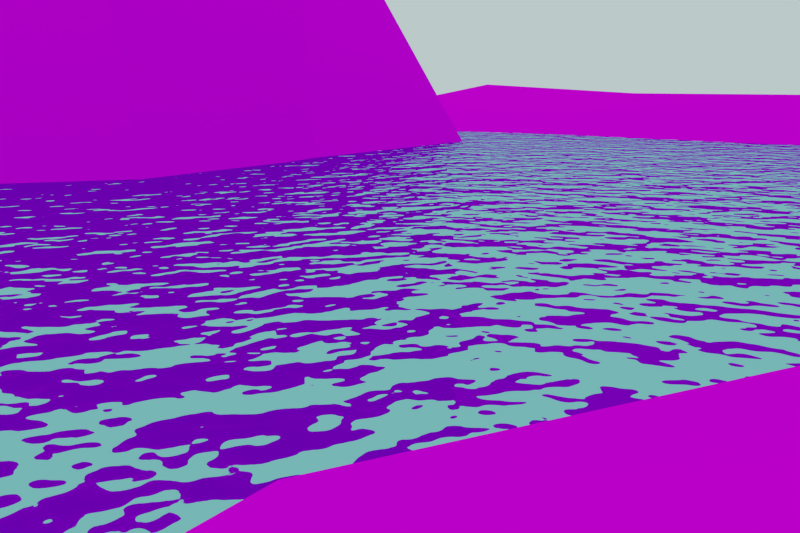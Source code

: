 # Source: AS_location.blend  (saved by Blender 2.76.0; exported with 4.5.12 LTS)
import bpy
from mathutils import Matrix  # noqa: F401  (used for matrix-valued properties, if any)

bpy.ops.wm.read_factory_settings(use_empty=True)
scene = bpy.context.scene
scene.name = 'Scene'

# ---- collections
col_collection_1 = bpy.data.collections.new('Collection 1'); scene.collection.children.link(col_collection_1)
col_collection_10 = bpy.data.collections.new('Collection 10'); scene.collection.children.link(col_collection_10)

# ---- images (referenced by path relative to the original .blend; pixels are not part of the script)
import os
ASSET_DIR = os.environ.get("B2B_ASSET_DIR", "")  # directory of the original .blend (textures are referenced by path, not embedded)
HERE = os.path.dirname(os.path.abspath(__file__))  # packed textures are extracted next to this script under _unpacked/

def load_image(name, relpath, width, height, colorspace="sRGB"):
    """Load a texture the original file referenced (path relative to the .blend, or extracted next to this script)."""
    p = next((c for c in (os.path.join(HERE, relpath), os.path.join(ASSET_DIR, relpath)) if relpath and os.path.exists(c)), "")
    if p:
        img = bpy.data.images.load(p, check_existing=True)
        img.name = name
    else:  # same state as the original file: an image datablock whose file is absent (Cycles renders it pink)
        img = bpy.data.images.new(name, width, height)
        img.source = "FILE"
        img.filepath = "//" + (relpath or name)
    img.colorspace_settings.name = colorspace
    return img
img_dsc00159_sl_jpg = load_image('DSC00159_SL.jpg', 'DSC00159_SL.jpg', 1024, 1024, 'sRGB')
img_stein_jpg = load_image('stein.jpg', 'stein.jpg', 1024, 1024, 'sRGB')

# ---- materials (node trees are filled in below, after node groups)
mat_material_001 = bpy.data.materials.new('Material.001')
mat_material_001.alpha_threshold = 0.0
mat_material_001.preview_render_type = 'FLAT'
mat_material_001.roughness = 0.5
mat_material_002 = bpy.data.materials.new('Material.002')
mat_material_002.alpha_threshold = 0.0
mat_material_002.roughness = 0.5
mat_material = bpy.data.materials.new('Material')
mat_material.alpha_threshold = 0.0
mat_material.roughness = 0.5

# ---- material node trees
mat_material_001.use_nodes = True; mat_material_001.node_tree.nodes.clear()
_N = mat_material_001.node_tree.nodes; _L = mat_material_001.node_tree.links
n0 = _N.new('ShaderNodeOutputMaterial'); n0.name = 'Material Output'; n0.location = (300, 300)
n1 = _N.new('ShaderNodeTexImage'); n1.name = 'Image Texture'; n1.location = (-180, 300)
n1.width = 140
n1.image = img_dsc00159_sl_jpg
n2 = _N.new('ShaderNodeBsdfDiffuse'); n2.name = 'Diffus BSDF'; n2.location = (10, 300)
_L.new(n2.outputs[0], n0.inputs[0])
_L.new(n1.outputs[0], n2.inputs[0])
n0.is_active_output = True
mat_material_002.use_nodes = True; mat_material_002.node_tree.nodes.clear()
_N = mat_material_002.node_tree.nodes; _L = mat_material_002.node_tree.links
n0 = _N.new('ShaderNodeOutputMaterial'); n0.name = 'Material Output'; n0.location = (492, 300)
n1 = _N.new('ShaderNodeMath'); n1.name = 'Mathematisch'; n1.location = (357, 158)
n1.operation = 'MULTIPLY'
n1.inputs[1].default_value = 0.1
n2 = _N.new('ShaderNodeTexNoise'); n2.name = 'Rauschtextur'; n2.location = (165, 48)
n2.inputs[2].default_value = 100.0
n3 = _N.new('ShaderNodeBsdfAnisotropic'); n3.name = 'Glossy BSDF'; n3.location = (254, 364)
n3.distribution = 'BECKMANN'
n3.inputs[0].default_value = (0.3659, 0.8, 0.7876, 1.0)
n3.inputs[1].default_value = 0.03162
n4 = _N.new('ShaderNodeTexCoord'); n4.name = 'Texturkoordinate'; n4.location = (-93, 255)
n5 = _N.new('ShaderNodeMapping'); n5.name = 'Mapping'; n5.location = (-78, 654)
n5.inputs[1].default_value = (0.125, 0.125, 0.125)
n6 = _N.new('ShaderNodeDisplacement'); n6.name = 'Displacement'; n6.location = (0, 0)
n6.inputs[1].default_value = 0.0
n6.inputs[2].default_value = 0.1
_L.new(n3.outputs[0], n0.inputs[0])
_L.new(n2.outputs[1], n1.inputs[0])
_L.new(n5.outputs[0], n2.inputs[0])
_L.new(n4.outputs[3], n5.inputs[0])
_L.new(n1.outputs[0], n6.inputs[0])
_L.new(n6.outputs[0], n0.inputs[2])
n0.is_active_output = True
mat_material.use_nodes = True; mat_material.node_tree.nodes.clear()
_N = mat_material.node_tree.nodes; _L = mat_material.node_tree.links
n0 = _N.new('ShaderNodeOutputMaterial'); n0.name = 'Material Output'; n0.location = (300, 300)
n1 = _N.new('ShaderNodeBsdfDiffuse'); n1.name = 'Diffuse BSDF'; n1.location = (10, 300)
n2 = _N.new('ShaderNodeTexImage'); n2.name = 'Image Texture'; n2.location = (-180, 300)
n2.width = 140
n2.image = img_stein_jpg
_L.new(n1.outputs[0], n0.inputs[0])
_L.new(n2.outputs[0], n1.inputs[0])
n0.is_active_output = True

# ---- world
world_world_001 = bpy.data.worlds.new('World.001'); scene.world = world_world_001
world_world_001.use_nodes = True; world_world_001.node_tree.nodes.clear()
_N = world_world_001.node_tree.nodes; _L = world_world_001.node_tree.links
n0 = _N.new('ShaderNodeOutputWorld'); n0.name = 'World Output'; n0.location = (300, 300)
n1 = _N.new('ShaderNodeBackground'); n1.name = 'Background'; n1.location = (10, 300)
n1.inputs[0].default_value = (0.4983, 0.5815, 0.5815, 1.0)
_L.new(n1.outputs[0], n0.inputs[0])
n0.is_active_output = True
world_world_001.use_sun_shadow = False
world_world_001.sun_shadow_jitter_overblur = 0.0
world_world_001.cycles.sampling_method = 'MANUAL'
world_world_001.cycles.sample_map_resolution = 256

# ---- cameras
cam_kamera = bpy.data.cameras.new('Kamera')
cam_kamera.clip_end = 100.0
cam_kamera.lens = 35.0
cam_kamera.sensor_width = 32.0
cam_kamera.sensor_height = 18.0
cam_kamera.display_size = 2.0
cam_kamera.dof.focus_distance = 0.0

# ---- meshes
me_plane_000 = bpy.data.meshes.new('Plane.000')
me_plane_000.from_pydata([(1.0, 0.5, 0.0), (0.0, 0.5, 0.02254), (-0.5, 0.0, -0.0293), (-0.5, -0.5, -0.02874), (0.5, 0.5, 0.0), (0.0, 0.75, 0.01828), (-0.75, 0.0, -0.0293), (1.0, 0.25, 0.0), (0.0, 0.25, 0.008939), (-0.25, 0.0, 0.02965), (-0.5, -0.75, -0.03595), (-0.75, -0.5, -0.0472), (-0.25, -0.5, 0.02181), (-0.5, 0.75, -0.02631), (-0.75, 0.5, -0.03763), (0.5, 0.25, 0.0), (0.25, 0.5, 0.01712), (0.75, 0.5, 0.0), (0.75, 0.25, 0.01376), (0.25, 0.25, 0.0), (-0.25, 0.25, -0.03763), (-0.75, 0.25, -0.03763), (-0.75, 0.75, -0.03558), (-0.75, -0.75, -0.03595), (-0.75, -0.25, -0.0482), (-0.25, -0.25, 0.0), (-0.25, 0.75, 0.009267), (-0.875, 0.0, 0.03515), (1.0, 0.375, 0.0), (0.0, 0.375, 0.008939), (-0.375, 0.0, 0.02965), (-0.5, -0.125, -0.05291), (-0.5, -0.625, -0.06468), (-0.875, -0.5, -0.006906), (-0.375, -0.5, -0.02874), (-0.5, 0.875, 0.03232), (-0.875, 0.5, 0.03088), (0.5, 0.375, 0.0), (0.125, 0.5, 0.02254), (0.625, 0.5, 0.0), (0.0, 0.625, 0.02254), (0.0, 0.125, 0.0), (-0.125, 0.0, 0.0), (-0.5, -0.875, -0.007431), (-0.5, 0.625, -0.06394), (-0.5, 0.125, -0.0293), (-0.125, 0.5, 0.0), (0.375, 0.5, 0.01712), (0.875, 0.5, 0.0), (0.75, 0.375, 0.0), (0.625, 0.25, 0.01376), (0.875, 0.25, 0.0), (0.25, 0.375, 0.0), (0.125, 0.25, 0.008939), (0.375, 0.25, 0.0), (-0.25, 0.125, 0.0), (-0.125, 0.25, 0.0), (-0.75, 0.375, -0.03763), (-0.75, 0.125, -0.0293), (-0.875, 0.25, 0.06156), (-0.75, 0.875, 0.03374), (-0.75, 0.625, -0.07321), (-0.875, 0.75, 0.001258), (-0.625, 0.75, -0.02631), (-0.25, -0.625, 0.02538), (-0.375, -0.75, 0.04877), (-0.75, -0.625, -0.007238), (-0.75, -0.875, 0.0001522), (-0.875, -0.75, 0.02225), (-0.625, -0.75, -0.03595), (-0.75, -0.125, -0.0293), (-0.75, -0.375, -0.05886), (-0.875, -0.25, 0.0174), (-0.25, -0.125, 0.02965), (-0.25, -0.375, 0.02181), (-0.375, -0.25, -0.08164), (-0.25, 0.875, 0.0), (-0.25, 0.625, -0.02836), (-0.375, 0.75, 0.009267), (-0.125, 0.75, 0.01828), (-0.125, 0.625, 0.0), (-0.375, 0.625, -0.02836), (-0.375, 0.875, 0.0), (-0.375, -0.375, -0.02874), (-0.375, -0.125, -0.02326), (-0.875, -0.375, 0.01773), (-0.875, -0.125, 0.03515), (-0.625, -0.875, 0.01406), (-0.875, -0.875, 0.03655), (-0.875, -0.625, 0.01501), (-0.375, -0.875, 0.0465), (-0.375, -0.625, -0.00336), (-0.875, 0.625, 0.001258), (-0.875, 0.875, 0.06461), (-0.875, 0.125, 0.03088), (-0.875, 0.375, 0.06156), (-0.125, 0.125, 0.0), (-0.375, 0.125, 0.0), (0.125, 0.625, 0.02254), (0.125, 0.375, 0.008939), (0.625, 0.375, 0.0), (0.875, 0.375, 0.0), (0.375, 0.375, 0.0), (-0.125, 0.375, 0.0), (-0.625, 0.875, 0.03232), (-0.125, -0.125, 0.0), (-0.125, 0.875, 0.01828)], [], [(103, 29, 1, 46), (102, 37, 4, 47), (101, 28, 0, 48), (100, 49, 17, 39), (99, 52, 16, 38), (96, 41, 8, 56), (95, 57, 14, 36), (94, 58, 21, 59), (92, 61, 22, 62), (91, 64, 12, 34), (89, 66, 11, 33), (88, 67, 23, 68), (87, 43, 10, 69), (86, 70, 6, 27), (85, 71, 24, 72), (84, 73, 9, 30), (83, 74, 25, 75), (81, 77, 26, 78), (80, 40, 5, 79), (77, 80, 79, 26), (46, 1, 40, 80), (44, 81, 78, 13), (13, 78, 82, 35), (78, 26, 76, 82), (34, 12, 74, 83), (31, 84, 30, 2), (75, 25, 73, 84), (33, 11, 71, 85), (72, 24, 70, 86), (67, 87, 69, 23), (68, 23, 66, 89), (43, 90, 65, 10), (32, 91, 34, 3), (10, 65, 91, 32), (36, 14, 61, 92), (62, 22, 60, 93), (27, 6, 58, 94), (59, 21, 57, 95), (55, 96, 56, 20), (9, 42, 96, 55), (2, 30, 97, 45), (30, 9, 55, 97), (1, 38, 98, 40), (29, 99, 38, 1), (8, 53, 99, 29), (53, 19, 52, 99), (37, 100, 39, 4), (15, 50, 100, 37), (50, 18, 49, 100), (49, 101, 48, 17), (18, 51, 101, 49), (51, 7, 28, 101), (52, 102, 47, 16), (19, 54, 102, 52), (54, 15, 37, 102), (56, 8, 29, 103), (22, 63, 104, 60), (63, 13, 35, 104), (73, 105, 42, 9), (26, 79, 106, 76)])
_uv = me_plane_000.uv_layers.new(name='UVMap')
_uv.uv.foreach_set('vector', [0.0, 0.0, 1.0, 0.0, 1.0, 1.0, 0.0, 1.0, 0.0, 0.0, 1.0, 0.0, 1.0, 1.0, 0.0, 1.0, 0.0, 0.0, 1.0, 0.0, 1.0, 1.0, 0.0, 1.0, 0.0, 0.0, 1.0, 0.0, 1.0, 1.0, 0.0, 1.0, 0.7502, 0.9922, 0.0, 1.0, 0.001192, 0.004438, 0.7502, 0.0, 0.0, 0.0, 1.0, 0.0, 1.0, 1.0, 0.0, 1.0, 0.0, 0.0, 1.0, 0.0, 1.0, 1.0, 0.0, 1.0, 0.0, 0.0, 1.0, 0.0, 1.0, 1.0, 0.0, 1.0, 0.0, 0.0, 1.0, 0.0, 1.0, 1.0, 0.0, 1.0, 0.0, 0.0, 1.0, 0.0, 1.0, 1.0, 0.0, 1.0, 0.0, 0.0, 1.0, 0.0, 1.0, 1.0, 0.0, 1.0, 0.0, 0.0, 1.0, 0.0, 1.0, 1.0, 0.0, 1.0, 0.0, 0.0, 1.0, 0.0, 1.0, 1.0, 0.0, 1.0, 0.0, 0.0, 1.0, 0.0, 1.0, 1.0, 0.0, 1.0, 0.0, 0.0, 1.0, 0.0, 1.0, 1.0, 0.0, 1.0, 0.0, 0.0, 1.0, 0.0, 1.0, 1.0, 0.0, 1.0, 0.0, 0.0, 1.0, 0.0, 1.0, 1.0, 0.0, 1.0, 0.0, 0.0, 1.0, 0.0, 1.0, 1.0, 0.0, 1.0, 0.0, 0.0, 1.0, 0.0, 1.0, 1.0, 0.0, 1.0, 0.0, 0.0, 1.0, 0.0, 1.0, 1.0, 0.0, 1.0, 0.0, 0.0, 1.0, 0.0, 1.0, 1.0, 0.0, 1.0, 0.0, 0.0, 1.0, 0.0, 1.0, 1.0, 0.0, 1.0, 0.0, 0.0, 1.0, 0.0, 1.0, 1.0, 0.0, 1.0, 0.0, 0.0, 1.0, 0.0, 1.0, 1.0, 0.0, 1.0, 0.0, 0.0, 1.0, 0.0, 1.0, 1.0, 0.0, 1.0, 0.0, 0.0, 1.0, 0.0, 1.0, 1.0, 0.0, 1.0, 0.0, 0.0, 1.0, 0.0, 1.0, 1.0, 0.0, 1.0, 0.0, 0.0, 1.0, 0.0, 1.0, 1.0, 0.0, 1.0, 0.0, 0.0, 1.0, 0.0, 1.0, 1.0, 0.0, 1.0, 0.0, 0.0, 1.0, 0.0, 1.0, 1.0, 0.0, 1.0, 0.0, 0.0, 1.0, 0.0, 1.0, 1.0, 0.0, 1.0, 0.0, 0.0, 1.0, 0.0, 1.0, 1.0, 0.0, 1.0, 0.0, 0.0, 1.0, 0.0, 1.0, 1.0, 0.0, 1.0, 0.0, 0.0, 1.0, 0.0, 1.0, 1.0, 0.0, 1.0, 0.0, 0.0, 1.0, 0.0, 1.0, 1.0, 0.0, 1.0, 0.0, 0.0, 1.0, 0.0, 1.0, 1.0, 0.0, 1.0, 0.0, 0.0, 1.0, 0.0, 1.0, 1.0, 0.0, 1.0, 0.0, 0.0, 1.0, 0.0, 1.0, 1.0, 0.0, 1.0, 0.0, 0.0, 1.0, 0.0, 1.0, 1.0, 0.0, 1.0, 0.0, 0.0, 1.0, 0.0, 1.0, 1.0, 0.0, 1.0, 0.0, 0.0, 1.0, 0.0, 1.0, 1.0, 0.0, 1.0, 0.0, 0.0, 1.0, 0.0, 1.0, 1.0, 0.0, 1.0, 0.0, 0.0, 1.0, 0.0, 1.0, 1.0, 0.0, 1.0, 0.0, 0.0, 1.0, 0.0, 1.0, 1.0, 0.0, 1.0, 0.0, 0.0, 1.0, 0.0, 1.0, 1.0, 0.0, 1.0, 0.0, 0.0, 1.0, 0.0, 1.0, 1.0, 0.0, 1.0, 0.0, 0.0, 1.0, 0.0, 1.0, 1.0, 0.0, 1.0, 0.0, 0.0, 1.0, 0.0, 1.0, 1.0, 0.0, 1.0, 0.0, 0.0, 1.0, 0.0, 1.0, 1.0, 0.0, 1.0, 0.0, 0.0, 1.0, 0.0, 1.0, 1.0, 0.0, 1.0, 0.0, 0.0, 1.0, 0.0, 1.0, 1.0, 0.0, 1.0, 0.0, 0.0, 1.0, 0.0, 1.0, 1.0, 0.0, 1.0, 0.7502, 1.0, 0.0, 1.0, 0.0, 0.0, 0.7502, 0.0, 0.0, 0.0, 1.0, 0.0, 1.0, 1.0, 0.0, 1.0, 0.0, 0.0, 1.0, 0.0, 1.0, 1.0, 0.0, 1.0, 0.0, 0.0, 1.0, 0.0, 1.0, 1.0, 0.0, 1.0, 0.0, 0.0, 1.0, 0.0, 1.0, 1.0, 0.0, 1.0, 0.0, 0.0, 1.0, 0.0, 1.0, 1.0, 0.0, 1.0, 0.0, 0.0, 1.0, 0.0, 1.0, 1.0, 0.0, 1.0, 0.0, 0.0, 1.0, 0.0, 1.0, 1.0, 0.0, 1.0])
me_plane_000.materials.append(mat_material_001)
me_plane_000.use_remesh_preserve_volume = False
me_plane_000.use_remesh_preserve_attributes = False
me_plane_000.use_mirror_vertex_groups = False
me_plane_000.update()
me_plane_003 = bpy.data.meshes.new('Plane.003')
me_plane_003.from_pydata([(-1.0, -1.0, 0.0), (1.0, -1.0, 0.0), (-1.0, 1.0, 0.0), (1.0, 1.0, 0.0)], [], [(0, 1, 3, 2)])
me_plane_003.materials.append(mat_material_002)
me_plane_003.use_remesh_preserve_volume = False
me_plane_003.use_remesh_preserve_attributes = False
me_plane_003.use_mirror_vertex_groups = False
me_plane_003.update()
me_plane_002 = bpy.data.meshes.new('Plane.002')
me_plane_002.from_pydata([(-1.0, -1.0, 0.02194), (1.0, -1.0, 0.0), (-1.0, 1.0, 0.03088), (1.0, 1.0, 0.0), (-1.0, 0.0, 0.03515), (0.0, -1.0, 0.0), (1.0, 0.0, 0.0), (0.0, 1.0, 0.0), (0.0, 0.0, 0.02976), (-1.0, -0.5, 0.01099), (0.5, -1.0, 0.0), (1.0, 0.5, 0.0), (-0.5, 1.0, 0.03232), (-1.0, 0.5, 0.03088), (-0.5, -1.0, 0.02851), (1.0, -0.5, 0.0), (0.5, 1.0, 0.0), (0.0, -0.5, 0.0), (-0.5, 0.0, -0.0293), (0.5, 0.0, 0.0), (0.5, -0.5, 0.0), (-0.5, -0.5, -0.02874), (-0.5, 0.5, -0.03763), (0.5, 0.5, 0.0), (-1.0, -0.75, 0.02225), (0.75, -1.0, 0.0), (1.0, 0.75, 0.0), (-0.75, 1.0, 0.03374), (-1.0, 0.25, 0.06156), (-0.25, -1.0, 0.04108), (1.0, -0.25, 0.0), (0.25, 1.0, 0.0), (0.0, 0.75, 0.01828), (0.0, -0.25, 0.0), (-0.75, 0.0, -0.0293), (0.25, 0.0, 0.0), (-1.0, -0.25, 0.0363), (0.25, -1.0, 0.0), (1.0, 0.25, 0.0), (-0.25, 1.0, 0.0), (-1.0, 0.75, 0.001258), (-0.75, -1.0, 0.0361), (1.0, -0.75, 0.0), (0.75, 1.0, 0.0), (0.0, 0.25, 0.008939), (0.0, -0.75, 0.0), (0.75, 0.0, 0.0), (0.5, -0.25, 0.0), (0.5, -0.75, 0.0), (0.25, -0.5, 0.0), (0.75, -0.5, 0.0), (-0.5, -0.25, -0.08164), (-0.5, -0.75, -0.03595), (-0.75, -0.5, -0.0472), (-0.25, -0.5, 0.02181), (-0.5, 0.75, -0.02631), (-0.5, 0.25, -0.03763), (-0.75, 0.5, -0.03763), (-0.25, 0.5, -0.03763), (0.5, 0.75, 0.0), (0.5, 0.25, 0.0), (0.25, 0.5, 0.01712), (0.75, 0.5, 0.0), (0.75, 0.25, 0.01376), (0.25, 0.25, 0.0), (0.25, 0.75, 0.0), (-0.25, 0.25, -0.03763), (-0.75, 0.25, -0.03763), (-0.75, 0.75, -0.03558), (-0.25, -0.75, 0.04877), (-0.75, -0.75, -0.03595), (-0.75, -0.25, -0.0482), (0.75, -0.75, 0.0), (0.25, -0.75, 0.0), (0.25, -0.25, 0.0), (0.75, -0.25, 0.0), (-0.25, -0.25, 0.0), (0.75, 0.75, 0.01166), (-1.0, -0.875, 0.02194), (0.875, -1.0, 0.0), (1.0, 0.875, 0.0), (-0.875, 1.0, 0.06461), (-1.0, 0.125, 0.03088), (-0.125, -1.0, 0.01797), (1.0, -0.125, 0.0), (0.125, 1.0, 0.0), (0.0, 0.875, 0.01828), (0.0, -0.125, 0.02976), (-0.875, 0.0, 0.03515), (0.125, 0.0, 0.02976), (-1.0, -0.375, 0.04729), (0.375, -1.0, 0.0), (-0.375, 1.0, 0.0), (-1.0, 0.625, 0.001258), (-0.625, -1.0, 0.05001), (1.0, -0.625, 0.0), (0.625, 1.0, 0.0), (0.0, -0.625, 0.0), (0.625, 0.0, 0.0), (0.5, -0.125, 0.0), (0.5, -0.625, 0.0), (0.125, -0.5, 0.0), (0.625, -0.5, 0.0), (-0.5, -0.125, -0.05291), (-0.5, -0.625, -0.06468), (-0.875, -0.5, -0.006906), (-0.375, -0.5, -0.02874), (-0.5, 0.875, 0.03232), (-0.5, 0.375, -0.03763), (-0.875, 0.5, 0.03088), (-0.375, 0.5, -0.03763), (0.5, 0.875, 0.0), (0.125, 0.5, 0.02254), (0.625, 0.5, 0.0), (-1.0, -0.625, 0.02225), (0.625, -1.0, 0.0), (1.0, 0.625, 0.0), (-0.625, 1.0, 0.03232), (-1.0, 0.375, 0.06156), (-0.375, -1.0, 0.02311), (1.0, -0.375, 0.0), (0.375, 1.0, 0.0), (0.0, 0.625, 0.02254), (0.0, -0.375, 0.0), (-0.625, 0.0, -0.0293), (0.375, 0.0, 0.0), (-1.0, -0.125, 0.03515), (0.125, -1.0, 0.0), (1.0, 0.125, 0.0), (-0.125, 1.0, 0.0), (-1.0, 0.875, 0.03088), (-0.875, -1.0, 0.03655), (1.0, -0.875, 0.0), (0.875, 1.0, 0.0), (0.0, 0.125, 0.0), (0.0, -0.875, 0.0), (-0.125, 0.0, 0.0), (0.875, 0.0, 0.0), (0.5, -0.375, 0.0), (0.5, -0.875, 0.0), (0.375, -0.5, 0.0), (0.875, -0.5, 0.0), (-0.5, -0.375, -0.02874), (-0.5, -0.875, -0.007431), (-0.625, -0.5, -0.05804), (-0.125, -0.5, 0.02181), (-0.5, 0.625, -0.06394), (-0.5, 0.125, -0.0293), (-0.625, 0.5, -0.03763), (-0.125, 0.5, 0.0), (0.5, 0.625, 0.0), (0.5, 0.125, 0.0), (0.375, 0.5, 0.01712), (0.875, 0.5, 0.0), (0.75, 0.125, 0.01376), (0.625, 0.25, 0.01376), (0.875, 0.25, 0.0), (0.25, 0.125, 0.0), (0.125, 0.25, 0.008939), (0.375, 0.25, 0.0), (0.25, 0.875, 0.0), (0.25, 0.625, 0.01712), (0.125, 0.75, 0.0), (0.375, 0.75, 0.0), (-0.25, 0.375, -0.03763), (-0.25, 0.125, 0.0), (-0.375, 0.25, -0.03763), (-0.125, 0.25, 0.0), (-0.75, 0.375, -0.03763), (-0.75, 0.125, -0.0293), (-0.875, 0.25, 0.06156), (-0.625, 0.25, -0.03763), (-0.75, 0.875, 0.03374), (-0.75, 0.625, -0.07321), (-0.875, 0.75, 0.001258), (-0.625, 0.75, -0.02631), (-0.25, -0.625, 0.02538), (-0.25, -0.875, 0.06447), (-0.375, -0.75, 0.04877), (-0.125, -0.75, 0.0), (-0.75, -0.625, -0.007238), (-0.75, -0.875, 0.0001522), (-0.875, -0.75, 0.02225), (-0.625, -0.75, -0.03595), (-0.75, -0.125, -0.0293), (-0.75, -0.375, -0.05886), (-0.875, -0.25, 0.0174), (-0.625, -0.25, -0.0293), (0.75, -0.625, 0.0), (0.75, -0.875, 0.0), (0.625, -0.75, 0.0), (0.875, -0.75, 0.0), (0.25, -0.625, 0.0), (0.25, -0.875, 0.0), (0.125, -0.75, 0.0), (0.375, -0.75, 0.0), (0.25, -0.125, 0.0), (0.25, -0.375, 0.0), (0.125, -0.25, 0.0), (0.375, -0.25, 0.0), (0.75, -0.125, 0.0), (0.75, -0.375, 0.0), (0.625, -0.25, 0.0), (0.875, -0.25, 0.0), (-0.25, -0.125, 0.02965), (-0.25, -0.375, 0.02181), (-0.375, -0.25, -0.08164), (-0.125, -0.25, 0.0), (-0.25, 0.875, 0.0), (-0.25, 0.625, -0.02836), (-0.125, 0.75, 0.01828), (0.75, 0.875, 0.0), (0.75, 0.625, 0.01166), (0.625, 0.75, 0.0), (0.875, 0.75, 0.01166), (0.875, 0.625, 0.01166), (0.625, 0.625, 0.0), (0.625, 0.875, 0.0), (-0.125, 0.625, 0.0), (-0.375, 0.625, -0.02836), (-0.375, 0.875, 0.0), (-0.125, -0.375, 0.02181), (-0.375, -0.375, -0.02874), (-0.375, -0.125, -0.02326), (0.875, -0.375, 0.0), (0.625, -0.375, 0.0), (0.625, -0.125, 0.0), (0.375, -0.375, 0.0), (0.125, -0.375, 0.0), (0.125, -0.125, 0.02976), (0.375, -0.875, 0.0), (0.125, -0.875, 0.0), (0.125, -0.625, 0.0), (0.875, -0.875, 0.0), (0.625, -0.875, 0.0), (0.625, -0.625, 0.0), (-0.625, -0.375, -0.0293), (-0.875, -0.375, 0.01773), (-0.875, -0.125, 0.03515), (-0.625, -0.875, 0.01406), (-0.875, -0.875, 0.03655), (-0.875, -0.625, 0.01501), (-0.125, -0.875, 0.01797), (-0.375, -0.875, 0.0465), (-0.375, -0.625, -0.00336), (-0.625, 0.625, -0.06394), (-0.875, 0.625, 0.001258), (-0.875, 0.875, 0.06461), (-0.625, 0.125, -0.0293), (-0.875, 0.125, 0.03088), (-0.875, 0.375, 0.06156), (-0.125, 0.125, 0.0), (-0.375, 0.125, 0.0), (-0.375, 0.375, -0.03763), (0.375, 0.625, 0.01712), (0.125, 0.625, 0.02254), (0.125, 0.875, 0.0), (0.375, 0.125, 0.0), (0.125, 0.125, 0.0), (0.875, 0.125, 0.0), (0.625, 0.125, 0.01376), (0.375, 0.875, 0.0), (-0.125, 0.375, 0.0), (-0.625, 0.375, -0.03763), (-0.625, 0.875, 0.03232), (-0.125, -0.625, 0.0), (-0.625, -0.625, -0.06468), (-0.625, -0.125, -0.0293), (0.875, -0.625, 0.0), (0.375, -0.625, 0.0), (0.375, -0.125, 0.0), (0.875, -0.125, 0.0), (-0.125, -0.125, 0.0), (-0.125, 0.875, 0.01828), (0.875, 0.875, 0.0)], [], [(274, 80, 3, 133), (273, 86, 7, 129), (272, 87, 8, 136), (271, 84, 6, 137), (270, 99, 19, 125), (269, 100, 20, 140), (268, 95, 15, 141), (267, 103, 18, 124), (266, 104, 21, 144), (265, 97, 17, 145), (264, 107, 12, 117), (263, 108, 22, 148), (261, 111, 16, 121), (260, 154, 63, 155), (259, 128, 38, 156), (258, 157, 64, 158), (257, 151, 60, 159), (256, 160, 31, 85), (255, 161, 65, 162), (254, 150, 59, 163), (253, 164, 58, 110), (252, 165, 66, 166), (248, 147, 56, 171), (247, 172, 27, 81), (245, 146, 55, 175), (243, 177, 69, 178), (242, 135, 45, 179), (236, 142, 51, 187), (235, 188, 50, 102), (234, 189, 72, 190), (233, 132, 42, 191), (232, 192, 49, 101), (231, 193, 73, 194), (230, 139, 48, 195), (229, 196, 35, 89), (228, 197, 74, 198), (227, 138, 47, 199), (226, 200, 46, 98), (225, 201, 75, 202), (224, 120, 30, 203), (221, 123, 33, 207), (220, 208, 39, 92), (217, 211, 43, 96), (216, 212, 77, 213), (215, 116, 26, 214), (212, 215, 214, 77), (62, 153, 215, 212), (153, 11, 116, 215), (150, 216, 213, 59), (23, 113, 216, 150), (113, 62, 212, 216), (111, 217, 96, 16), (59, 213, 217, 111), (213, 77, 211, 217), (58, 149, 218, 209), (22, 110, 219, 146), (110, 58, 209, 219), (107, 220, 92, 12), (205, 221, 207, 76), (54, 145, 221, 205), (145, 17, 123, 221), (142, 222, 206, 51), (21, 106, 222, 142), (51, 206, 223, 103), (201, 224, 203, 75), (50, 141, 224, 201), (141, 15, 120, 224), (138, 225, 202, 47), (20, 102, 225, 138), (102, 50, 201, 225), (99, 226, 98, 19), (47, 202, 226, 99), (202, 75, 200, 226), (197, 227, 199, 74), (49, 140, 227, 197), (140, 20, 138, 227), (123, 228, 198, 33), (17, 101, 228, 123), (101, 49, 197, 228), (87, 229, 89, 8), (33, 198, 229, 87), (198, 74, 196, 229), (193, 230, 195, 73), (37, 91, 230, 193), (91, 10, 139, 230), (135, 231, 194, 45), (5, 127, 231, 135), (127, 37, 193, 231), (97, 232, 101, 17), (45, 194, 232, 97), (194, 73, 192, 232), (189, 233, 191, 72), (25, 79, 233, 189), (79, 1, 132, 233), (139, 234, 190, 48), (10, 115, 234, 139), (115, 25, 189, 234), (100, 235, 102, 20), (48, 190, 235, 100), (190, 72, 188, 235), (185, 236, 187, 71), (53, 144, 236, 185), (144, 21, 142, 236), (90, 237, 186, 36), (9, 105, 237, 90), (126, 238, 88, 4), (36, 186, 238, 126), (41, 94, 239, 181), (94, 14, 143, 239), (78, 240, 182, 24), (0, 131, 240, 78), (131, 41, 181, 240), (114, 241, 105, 9), (24, 182, 241, 114), (177, 242, 179, 69), (29, 83, 242, 177), (83, 5, 135, 242), (14, 119, 243, 143), (119, 29, 177, 243), (178, 69, 176, 244), (173, 245, 175, 68), (57, 148, 245, 173), (148, 22, 146, 245), (93, 246, 174, 40), (13, 109, 246, 93), (130, 247, 81, 2), (40, 174, 247, 130), (169, 248, 171, 67), (34, 124, 248, 169), (124, 18, 147, 248), (82, 249, 170, 28), (4, 88, 249, 82), (118, 250, 109, 13), (28, 170, 250, 118), (136, 8, 134, 251), (147, 252, 166, 56), (108, 253, 110, 22), (56, 166, 253, 108), (166, 66, 164, 253), (161, 254, 163, 65), (61, 152, 254, 161), (152, 23, 150, 254), (122, 255, 162, 32), (112, 61, 161, 255), (86, 256, 85, 7), (32, 162, 256, 86), (162, 65, 160, 256), (157, 257, 159, 64), (35, 125, 257, 157), (125, 19, 151, 257), (134, 258, 158, 44), (8, 89, 258, 134), (89, 35, 157, 258), (154, 259, 156, 63), (46, 137, 259, 154), (137, 6, 128, 259), (151, 260, 155, 60), (19, 98, 260, 151), (98, 46, 154, 260), (160, 261, 121, 31), (65, 163, 261, 160), (163, 59, 111, 261), (164, 262, 149, 58), (66, 167, 262, 164), (168, 263, 148, 57), (67, 171, 263, 168), (171, 56, 108, 263), (172, 264, 117, 27), (176, 265, 145, 54), (69, 179, 265, 176), (179, 45, 97, 265), (180, 266, 144, 53), (70, 183, 266, 180), (183, 52, 104, 266), (184, 267, 124, 34), (71, 187, 267, 184), (187, 51, 103, 267), (188, 268, 141, 50), (72, 191, 268, 188), (191, 42, 95, 268), (192, 269, 140, 49), (73, 195, 269, 192), (195, 48, 100, 269), (196, 270, 125, 35), (74, 199, 270, 196), (199, 47, 99, 270), (200, 271, 137, 46), (75, 203, 271, 200), (203, 30, 84, 271), (76, 207, 272, 204), (207, 33, 87, 272), (208, 273, 129, 39), (210, 32, 86, 273), (211, 274, 133, 43), (77, 214, 274, 211), (214, 26, 80, 274)])
_uv = me_plane_002.uv_layers.new(name='UVMap')
_uv.uv.foreach_set('vector', [0.0, 0.0, 1.0, 0.0, 1.0, 1.0, 0.0, 1.0, 0.0, 0.0, 1.0, 0.0, 1.0, 1.0, 0.0, 1.0, 0.0, 0.0, 1.0, 0.0, 1.0, 1.0, 0.0, 1.0, 0.0, 0.0, 1.0, 0.0, 1.0, 1.0, 0.0, 1.0, 0.0, 0.0, 1.0, 0.0, 1.0, 1.0, 0.0, 1.0, 0.0, 0.0, 1.0, 0.0, 1.0, 1.0, 0.0, 1.0, 0.0, 0.0, 1.0, 0.0, 1.0, 1.0, 0.0, 1.0, 0.0, 0.0, 1.0, 0.0, 1.0, 1.0, 0.0, 1.0, 0.0, 0.0, 1.0, 0.0, 1.0, 1.0, 0.0, 1.0, 0.0, 0.0, 1.0, 0.0, 1.0, 1.0, 0.0, 1.0, 0.0, 0.0, 1.0, 0.0, 1.0, 1.0, 0.0, 1.0, 0.0, 0.0, 1.0, 0.0, 1.0, 1.0, 0.0, 1.0, 0.0, 0.0, 1.0, 0.0, 1.0, 1.0, 0.0, 1.0, 0.0, 0.0, 1.0, 0.0, 1.0, 1.0, 0.0, 1.0, 0.0, 0.0, 1.0, 0.0, 1.0, 1.0, 0.0, 1.0, 0.0, 0.0, 1.0, 0.0, 1.0, 1.0, 0.0, 1.0, 0.0, 0.0, 1.0, 0.0, 1.0, 1.0, 0.0, 1.0, 0.0, 0.0, 1.0, 0.0, 1.0, 1.0, 0.0, 1.0, 0.0, 0.0, 1.0, 0.0, 1.0, 1.0, 0.0, 1.0, 0.0, 0.0, 1.0, 0.0, 1.0, 1.0, 0.0, 1.0, 0.0, 0.0, 1.0, 0.0, 1.0, 1.0, 0.0, 1.0, 0.0, 0.0, 1.0, 0.0, 1.0, 1.0, 0.0, 1.0, 0.0, 0.0, 1.0, 0.0, 1.0, 1.0, 0.0, 1.0, 0.0, 0.0, 1.0, 0.0, 1.0, 1.0, 0.0, 1.0, 0.0, 0.0, 1.0, 0.0, 1.0, 1.0, 0.0, 1.0, 0.0, 0.0, 1.0, 0.0, 1.0, 1.0, 0.0, 1.0, 0.0, 0.0, 1.0, 0.0, 1.0, 1.0, 0.0, 1.0, 0.0, 0.0, 1.0, 0.0, 1.0, 1.0, 0.0, 1.0, 0.0, 0.0, 1.0, 0.0, 1.0, 1.0, 0.0, 1.0, 0.0, 0.0, 1.0, 0.0, 1.0, 1.0, 0.0, 1.0, 0.0, 0.0, 1.0, 0.0, 1.0, 1.0, 0.0, 1.0, 0.0, 0.0, 1.0, 0.0, 1.0, 1.0, 0.0, 1.0, 0.0, 0.0, 1.0, 0.0, 1.0, 1.0, 0.0, 1.0, 0.0, 0.0, 1.0, 0.0, 1.0, 1.0, 0.0, 1.0, 0.0, 0.0, 1.0, 0.0, 1.0, 1.0, 0.0, 1.0, 0.0, 0.0, 1.0, 0.0, 1.0, 1.0, 0.0, 1.0, 0.0, 0.0, 1.0, 0.0, 1.0, 1.0, 0.0, 1.0, 0.0, 0.0, 1.0, 0.0, 1.0, 1.0, 0.0, 1.0, 0.0, 0.0, 1.0, 0.0, 1.0, 1.0, 0.0, 1.0, 0.0, 0.0, 1.0, 0.0, 1.0, 1.0, 0.0, 1.0, 0.0, 0.0, 1.0, 0.0, 1.0, 1.0, 0.0, 1.0, 0.0, 0.0, 1.0, 0.0, 1.0, 1.0, 0.0, 1.0, 0.0, 0.0, 1.0, 0.0, 1.0, 1.0, 0.0, 1.0, 0.0, 0.0, 1.0, 0.0, 1.0, 1.0, 0.0, 1.0, 0.0, 0.0, 1.0, 0.0, 1.0, 1.0, 0.0, 1.0, 0.0, 0.0, 1.0, 0.0, 1.0, 1.0, 0.0, 1.0, 0.0, 0.0, 1.0, 0.0, 1.0, 1.0, 0.0, 1.0, 0.0, 0.0, 1.0, 0.0, 1.0, 1.0, 0.0, 1.0, 0.0, 0.0, 1.0, 0.0, 1.0, 1.0, 0.0, 1.0, 0.0, 0.0, 1.0, 0.0, 1.0, 1.0, 0.0, 1.0, 0.0, 0.0, 1.0, 0.0, 1.0, 1.0, 0.0, 1.0, 0.0, 0.0, 1.0, 0.0, 1.0, 1.0, 0.0, 1.0, 0.0, 0.0, 1.0, 0.0, 1.0, 1.0, 0.0, 1.0, 0.0, 0.0, 1.0, 0.0, 1.0, 1.0, 0.0, 1.0, 0.0, 0.0, 1.0, 0.0, 1.0, 1.0, 0.0, 1.0, 0.0, 0.0, 1.0, 0.0, 1.0, 1.0, 0.0, 1.0, 0.0, 0.0, 1.0, 0.0, 1.0, 1.0, 0.0, 1.0, 0.0, 0.0, 1.0, 0.0, 1.0, 1.0, 0.0, 1.0, 0.0, 0.0, 1.0, 0.0, 1.0, 1.0, 0.0, 1.0, 0.0, 0.0, 1.0, 0.0, 1.0, 1.0, 0.0, 1.0, 0.0, 0.0, 1.0, 0.0, 1.0, 1.0, 0.0, 1.0, 0.0, 0.0, 1.0, 0.0, 1.0, 1.0, 0.0, 1.0, 0.0, 0.0, 1.0, 0.0, 1.0, 1.0, 0.0, 1.0, 0.0, 0.0, 1.0, 0.0, 1.0, 1.0, 0.0, 1.0, 0.0, 0.0, 1.0, 0.0, 1.0, 1.0, 0.0, 1.0, 0.0, 0.0, 1.0, 0.0, 1.0, 1.0, 0.0, 1.0, 0.0, 0.0, 1.0, 0.0, 1.0, 1.0, 0.0, 1.0, 0.0, 0.0, 1.0, 0.0, 1.0, 1.0, 0.0, 1.0, 0.0, 0.0, 1.0, 0.0, 1.0, 1.0, 0.0, 1.0, 0.0, 0.0, 1.0, 0.0, 1.0, 1.0, 0.0, 1.0, 0.0, 0.0, 1.0, 0.0, 1.0, 1.0, 0.0, 1.0, 0.0, 0.0, 1.0, 0.0, 1.0, 1.0, 0.0, 1.0, 0.0, 0.0, 1.0, 0.0, 1.0, 1.0, 0.0, 1.0, 0.0, 0.0, 1.0, 0.0, 1.0, 1.0, 0.0, 1.0, 0.0, 0.0, 1.0, 0.0, 1.0, 1.0, 0.0, 1.0, 0.0, 0.0, 1.0, 0.0, 1.0, 1.0, 0.0, 1.0, 0.0, 0.0, 1.0, 0.0, 1.0, 1.0, 0.0, 1.0, 0.0, 0.0, 1.0, 0.0, 1.0, 1.0, 0.0, 1.0, 0.0, 0.0, 1.0, 0.0, 1.0, 1.0, 0.0, 1.0, 0.0, 0.0, 1.0, 0.0, 1.0, 1.0, 0.0, 1.0, 0.0, 0.0, 1.0, 0.0, 1.0, 1.0, 0.0, 1.0, 0.0, 0.0, 1.0, 0.0, 1.0, 1.0, 0.0, 1.0, 0.0, 0.0, 1.0, 0.0, 1.0, 1.0, 0.0, 1.0, 0.0, 0.0, 1.0, 0.0, 1.0, 1.0, 0.0, 1.0, 0.0, 0.0, 1.0, 0.0, 1.0, 1.0, 0.0, 1.0, 0.0, 0.0, 1.0, 0.0, 1.0, 1.0, 0.0, 1.0, 0.0, 0.0, 1.0, 0.0, 1.0, 1.0, 0.0, 1.0, 0.0, 0.0, 1.0, 0.0, 1.0, 1.0, 0.0, 1.0, 0.0, 0.0, 1.0, 0.0, 1.0, 1.0, 0.0, 1.0, 0.0, 0.0, 1.0, 0.0, 1.0, 1.0, 0.0, 1.0, 0.0, 0.0, 1.0, 0.0, 1.0, 1.0, 0.0, 1.0, 0.0, 0.0, 1.0, 0.0, 1.0, 1.0, 0.0, 1.0, 0.0, 0.0, 1.0, 0.0, 1.0, 1.0, 0.0, 1.0, 0.0, 0.0, 1.0, 0.0, 1.0, 1.0, 0.0, 1.0, 0.0, 0.0, 1.0, 0.0, 1.0, 1.0, 0.0, 1.0, 0.0, 0.0, 1.0, 0.0, 1.0, 1.0, 0.0, 1.0, 0.0, 0.0, 1.0, 0.0, 1.0, 1.0, 0.0, 1.0, 0.0, 0.0, 1.0, 0.0, 1.0, 1.0, 0.0, 1.0, 0.0, 0.0, 1.0, 0.0, 1.0, 1.0, 0.0, 1.0, 0.0, 0.0, 1.0, 0.0, 1.0, 1.0, 0.0, 1.0, 0.0, 0.0, 1.0, 0.0, 1.0, 1.0, 0.0, 1.0, 0.0, 0.0, 1.0, 0.0, 1.0, 1.0, 0.0, 1.0, 0.0, 0.0, 1.0, 0.0, 1.0, 1.0, 0.0, 1.0, 0.0, 0.0, 1.0, 0.0, 1.0, 1.0, 0.0, 1.0, 0.0, 0.0, 1.0, 0.0, 1.0, 1.0, 0.0, 1.0, 0.0, 0.0, 1.0, 0.0, 1.0, 1.0, 0.0, 1.0, 0.0, 0.0, 1.0, 0.0, 1.0, 1.0, 0.0, 1.0, 0.02296, 0.6663, 0.0, 0.338, 0.7272, 0.3346, 0.7502, 0.6628, 0.0, 0.338, 0.02296, 0.003493, 0.7502, 0.0, 0.7272, 0.3346, 0.0, 0.0, 1.0, 0.0, 1.0, 1.0, 0.0, 1.0, 0.0, 0.0, 1.0, 0.0, 1.0, 1.0, 0.0, 1.0, 0.02729, 0.9971, 0.02296, 0.6663, 0.7502, 0.6628, 0.7079, 1.0, 0.0, 0.0, 1.0, 0.0, 1.0, 1.0, 0.0, 1.0, 0.0, 0.0, 1.0, 0.0, 1.0, 1.0, 0.0, 1.0, 0.0, 0.0, 1.0, 0.0, 1.0, 1.0, 0.0, 1.0, 0.0, 0.0, 1.0, 0.0, 1.0, 1.0, 0.0, 1.0, 0.0, 0.0, 1.0, 0.0, 1.0, 1.0, 0.0, 1.0, 0.0, 0.0, 1.0, 0.0, 1.0, 1.0, 0.0, 1.0, 0.0, 0.0, 1.0, 0.0, 1.0, 1.0, 0.0, 1.0, 0.0, 0.0, 1.0, 0.0, 1.0, 1.0, 0.0, 1.0, 0.0, 0.0, 1.0, 0.0, 1.0, 1.0, 0.0, 1.0, 0.0, 0.0, 1.0, 0.0, 1.0, 1.0, 0.0, 1.0, 0.0, 0.0, 1.0, 0.0, 1.0, 1.0, 0.0, 1.0, 0.0, 0.0, 1.0, 0.0, 1.0, 1.0, 0.0, 1.0, 0.0, 0.0, 1.0, 0.0, 1.0, 1.0, 0.0, 1.0, 0.0, 0.0, 1.0, 0.0, 1.0, 1.0, 0.0, 1.0, 0.0, 0.0, 1.0, 0.0, 1.0, 1.0, 0.0, 1.0, 0.0, 0.0, 1.0, 0.0, 1.0, 1.0, 0.0, 1.0, 0.0, 0.0, 1.0, 0.0, 1.0, 1.0, 0.0, 1.0, 0.0, 0.0, 1.0, 0.0, 1.0, 1.0, 0.0, 1.0, 0.0, 0.0, 1.0, 0.0, 1.0, 1.0, 0.0, 1.0, 0.0, 0.0, 1.0, 0.0, 1.0, 1.0, 0.0, 1.0, 0.0, 0.0, 1.0, 0.0, 1.0, 1.0, 0.0, 1.0, 0.0, 0.0, 1.0, 0.0, 1.0, 1.0, 0.0, 1.0, 0.0, 0.0, 1.0, 0.0, 1.0, 1.0, 0.0, 1.0, 0.0, 0.0, 1.0, 0.0, 1.0, 1.0, 0.0, 1.0, 0.0, 0.0, 1.0, 0.0, 1.0, 1.0, 0.0, 1.0, 0.0, 0.0, 1.0, 0.0, 1.0, 1.0, 0.0, 1.0, 0.0, 0.0, 1.0, 0.0, 1.0, 1.0, 0.0, 1.0, 0.0, 0.0, 1.0, 0.0, 1.0, 1.0, 0.0, 1.0, 0.0, 0.0, 1.0, 0.0, 1.0, 1.0, 0.0, 1.0, 0.0, 0.0, 1.0, 0.0, 1.0, 1.0, 0.0, 1.0, 0.0, 0.0, 1.0, 0.0, 1.0, 1.0, 0.0, 1.0, 0.0, 0.0, 1.0, 0.0, 1.0, 1.0, 0.0, 1.0, 0.0, 0.0, 1.0, 0.0, 1.0, 1.0, 0.0, 1.0, 0.0, 0.0, 1.0, 0.0, 1.0, 1.0, 0.0, 1.0, 0.0, 0.0, 1.0, 0.0, 1.0, 1.0, 0.0, 1.0, 0.0, 0.0, 1.0, 0.0, 1.0, 1.0, 0.0, 1.0, 0.0, 0.0, 1.0, 0.0, 1.0, 1.0, 0.0, 1.0, 0.0, 0.0, 1.0, 0.0, 1.0, 1.0, 0.0, 1.0, 0.0, 0.0, 1.0, 0.0, 1.0, 1.0, 0.0, 1.0, 0.0, 0.0, 1.0, 0.0, 1.0, 1.0, 0.0, 1.0, 0.0, 0.0, 1.0, 0.0, 1.0, 1.0, 0.0, 1.0, 0.0, 0.0, 1.0, 0.0, 1.0, 1.0, 0.0, 1.0, 0.0, 0.0, 1.0, 0.0, 1.0, 1.0, 0.0, 1.0, 0.0, 0.0, 1.0, 0.0, 1.0, 1.0, 0.0, 1.0, 0.0, 0.0, 1.0, 0.0, 1.0, 1.0, 0.0, 1.0, 0.0, 0.0, 1.0, 0.0, 1.0, 1.0, 0.0, 1.0, 0.0, 0.0, 1.0, 0.0, 1.0, 1.0, 0.0, 1.0, 0.0, 0.0, 1.0, 0.0, 1.0, 1.0, 0.0, 1.0, 0.0, 0.0, 1.0, 0.0, 1.0, 1.0, 0.0, 1.0, 0.0, 0.0, 1.0, 0.0, 1.0, 1.0, 0.0, 1.0, 0.0, 0.0, 1.0, 0.0, 1.0, 1.0, 0.0, 1.0, 0.0, 0.0, 1.0, 0.0, 1.0, 1.0, 0.0, 1.0, 0.0, 0.0, 1.0, 0.0, 1.0, 1.0, 0.0, 1.0, 0.0, 0.0, 1.0, 0.0, 1.0, 1.0, 0.0, 1.0, 0.0, 0.0, 1.0, 0.0, 1.0, 1.0, 0.0, 1.0, 0.0, 0.0, 1.0, 0.0, 1.0, 1.0, 0.0, 1.0, 0.0, 0.0, 1.0, 0.0, 1.0, 1.0, 0.0, 1.0, 0.0, 0.0, 1.0, 0.0, 1.0, 1.0, 0.0, 1.0, 0.0, 0.0, 1.0, 0.0, 1.0, 1.0, 0.0, 1.0, 0.0, 0.0, 1.0, 0.0, 1.0, 1.0, 0.0, 1.0, 0.0, 0.0, 1.0, 0.0, 1.0, 1.0, 0.0, 1.0, 0.0, 0.0, 1.0, 0.0, 1.0, 1.0, 0.0, 1.0, 0.0, 0.0, 1.0, 0.0, 1.0, 1.0, 0.0, 1.0, 0.0, 0.0, 1.0, 0.0, 1.0, 1.0, 0.0, 1.0, 0.0, 0.0, 1.0, 0.0, 1.0, 1.0, 0.0, 1.0, 0.0, 0.0, 1.0, 0.0, 1.0, 1.0, 0.0, 1.0, 0.0, 0.0, 1.0, 0.0, 1.0, 1.0, 0.0, 1.0, 0.0, 0.0, 1.0, 0.0, 1.0, 1.0, 0.0, 1.0, 0.0, 0.0, 1.0, 0.0, 1.0, 1.0, 0.0, 1.0, 0.0, 0.0, 1.0, 0.0, 1.0, 1.0, 0.0, 1.0, 0.0, 0.0, 1.0, 0.0, 1.0, 1.0, 0.0, 1.0, 0.0, 0.0, 1.0, 0.0, 1.0, 1.0, 0.0, 1.0, 0.0, 0.0, 1.0, 0.0, 1.0, 1.0, 0.0, 1.0, 0.0, 0.0, 1.0, 0.0, 1.0, 1.0, 0.0, 1.0, 0.0, 0.0, 1.0, 0.0, 1.0, 1.0, 0.0, 1.0, 0.0, 0.0, 1.0, 0.0, 1.0, 1.0, 0.0, 1.0, 0.0, 0.0, 1.0, 0.0, 1.0, 1.0, 0.0, 1.0, 0.0, 0.0, 1.0, 0.0, 1.0, 1.0, 0.0, 1.0, 0.0, 0.0, 1.0, 0.0, 1.0, 1.0, 0.0, 1.0, 0.0, 0.0, 1.0, 0.0, 1.0, 1.0, 0.0, 1.0, 0.0, 0.0, 1.0, 0.0, 1.0, 1.0, 0.0, 1.0, 0.0, 0.0, 1.0, 0.0, 1.0, 1.0, 0.0, 1.0, 0.0, 0.0, 1.0, 0.0, 1.0, 1.0, 0.0, 1.0, 0.0, 0.0, 1.0, 0.0, 1.0, 1.0, 0.0, 1.0])
me_plane_002.materials.append(mat_material_001)
me_plane_002.use_remesh_preserve_volume = False
me_plane_002.use_remesh_preserve_attributes = False
me_plane_002.use_mirror_vertex_groups = False
me_plane_002.update()
me_plane_001 = bpy.data.meshes.new('Plane.001')
me_plane_001.from_pydata([(-1.0, -1.0, -0.04171), (1.0, -1.0, -0.04171), (-1.0, 1.0, -0.04171), (1.0, 1.0, 0.03256), (-1.0, 0.0, -0.209), (0.0, -1.0, 0.3143), (1.0, 0.0, -0.04171), (0.0, 1.0, 0.01012), (0.0, 0.0, -0.04171), (-1.0, -0.5, -0.04171), (0.4474, -1.087, 0.0491), (0.9978, 0.5255, -0.1191), (-0.5, 1.0, -0.04171), (-1.0, 0.5, -0.04171), (-0.5, -1.0, -0.04171), (1.0, -0.5, -0.04171), (0.5, 1.0, 0.1899), (0.0, 0.5, -0.04171), (-0.06021, -0.5199, 0.1799), (-0.4136, 0.01784, -0.1651), (0.4641, -0.05008, 0.08841), (0.286, -0.6424, 0.5618), (-0.4245, -0.4635, -0.1549), (-0.4409, 0.5123, -0.1262), (0.5, 0.5, -0.1019), (-1.0, -0.75, -0.04171), (0.75, -1.0, -0.04171), (1.0, 0.75, 0.03256), (-0.75, 1.0, -0.04171), (-1.0, 0.25, -0.209), (-0.25, -1.0, -0.04171), (1.0, -0.25, -0.04171), (0.25, 1.0, 0.1574), (0.0, 0.75, 0.01012), (-0.06021, -0.2699, 0.1799), (-0.75, 0.0, -0.209), (0.25, 0.0, -0.04171), (-1.0, -0.25, -0.04171), (0.1974, -1.0, 0.4051), (0.9978, 0.2755, -0.1191), (-0.25, 1.0, -0.04171), (-1.0, 0.75, -0.04171), (-0.75, -1.0, -0.04171), (1.0, -0.75, -0.04171), (0.75, 1.0, 0.1169), (0.0, 0.25, -0.04171), (0.0, -0.75, 0.3143), (-0.1636, 0.01784, -0.1651), (0.7141, -0.05008, 0.08841), (0.4641, -0.3001, 0.08841), (0.3366, -0.9631, 0.6526), (0.1898, -0.5199, 0.1799), (0.536, -0.6424, 0.5618), (-0.4245, -0.2135, -0.1549), (-0.5, -0.75, -0.04171), (-0.75, -0.5, -0.03587), (-0.1745, -0.4635, -0.1608), (-0.4409, 0.7623, -0.1262), (-0.4136, 0.2678, -0.1651), (-0.6909, 0.5123, -0.1262), (-0.25, 0.5, -0.04171), (0.5, 0.75, 0.1298), (0.5, 0.25, -0.04171), (0.25, 0.5, -0.1019), (0.7478, 0.5255, -0.1191), (0.7478, 0.2755, -0.1191), (0.25, 0.25, -0.04171), (0.25, 0.75, 0.09723), (-0.1636, 0.2678, -0.1651), (-0.75, 0.25, -0.209), (-0.6909, 0.7623, -0.1262), (-0.25, -0.75, -0.04171), (-0.75, -0.75, -0.04171), (-0.75, -0.25, -0.03587), (0.536, -0.8924, 0.5618), (0.1974, -0.75, 0.4051), (0.1898, -0.2699, 0.1799), (0.7141, -0.3001, 0.08841), (-0.1745, -0.2135, -0.1608), (-0.25, 0.75, -0.04171), (0.75, 0.75, 0.1169), (-0.4245, -0.3385, -0.1549), (-0.5872, -0.4817, -0.09539), (-0.75, -0.375, -0.03587), (-0.5872, -0.2317, -0.09539), (-0.5872, -0.3567, 0.3283), (-0.4295, -0.276, -0.1549), (-0.6686, -0.4909, -0.06563), (-0.75, -0.3125, -0.03587), (-0.6686, -0.2409, -0.06563), (-0.4245, -0.401, -0.1549), (-0.5059, -0.4726, -0.1252), (-0.75, -0.4375, -0.03587), (-0.5059, -0.2226, -0.1252), (-0.5872, -0.2942, 0.2426), (-0.5872, -0.4192, 0.2699), (-0.6686, -0.3659, 0.2724), (-0.5059, -0.3476, 0.2128), (-0.5296, -0.4057, 0.2128), (-0.6551, -0.4284, 0.2724), (-0.6686, -0.311, 0.2444), (-0.5277, -0.2851, 0.2128)], [], [(80, 27, 3, 44), (79, 33, 7, 40), (78, 34, 8, 47), (77, 31, 6, 48), (76, 49, 20, 36), (75, 50, 21, 51), (74, 43, 15, 52), (73, 89, 84, 93, 53, 19, 35), (72, 54, 22, 91, 82, 87, 55), (71, 46, 18, 56), (70, 57, 12, 28), (69, 58, 23, 59), (68, 45, 17, 60), (67, 61, 16, 32), (66, 62, 24, 63), (65, 39, 11, 64), (62, 65, 64, 24), (20, 48, 65, 62), (48, 6, 39, 65), (45, 66, 63, 17), (8, 36, 66, 45), (36, 20, 62, 66), (33, 67, 32, 7), (17, 63, 67, 33), (63, 24, 61, 67), (58, 68, 60, 23), (19, 47, 68, 58), (47, 8, 45, 68), (29, 69, 59, 13), (4, 35, 69, 29), (35, 19, 58, 69), (41, 70, 28, 2), (13, 59, 70, 41), (59, 23, 57, 70), (54, 71, 56, 22), (14, 30, 71, 54), (30, 5, 46, 71), (25, 72, 55, 9), (0, 42, 72, 25), (42, 14, 54, 72), (37, 73, 35, 4), (9, 55, 92, 83, 88, 73, 37), (101, 86, 53, 93), (50, 74, 52, 21), (10, 26, 74, 50), (26, 1, 43, 74), (46, 75, 51, 18), (5, 38, 75, 46), (38, 10, 50, 75), (34, 76, 36, 8), (18, 51, 76, 34), (51, 21, 49, 76), (49, 77, 48, 20), (21, 52, 77, 49), (52, 15, 31, 77), (53, 78, 47, 19), (22, 56, 78, 53, 86, 81, 90), (56, 18, 34, 78), (57, 79, 40, 12), (23, 60, 79, 57), (60, 17, 33, 79), (61, 80, 44, 16), (24, 64, 80, 61), (64, 11, 27, 80), (100, 94, 84, 89), (99, 95, 85, 96), (98, 90, 81, 97), (95, 98, 97, 85), (82, 91, 98, 95), (91, 22, 90, 98), (92, 99, 96, 83), (55, 87, 99, 92), (87, 82, 95, 99), (88, 100, 89, 73), (83, 96, 100, 88), (96, 85, 94, 100), (94, 101, 93, 84), (85, 97, 101, 94), (97, 81, 86, 101)])
_uv = me_plane_001.uv_layers.new(name='UVMap')
_uv.uv.foreach_set('vector', [0.75, 0.0, 0.75, 1.0, 5.364e-07, 1.0, 0.0, 4.518e-07, 0.0, 0.0, 1.0, 0.0, 1.0, 1.0, 0.0, 1.0, 0.1971, 1.0, 0.0, 0.0, 0.75, 0.4431, 0.7292, 1.0, 0.0, 1.0, 1.811e-07, 0.1101, 0.75, 0.0, 0.75, 0.8899, 0.75, 1.0, 0.0, 0.8362, 0.1101, 0.1709, 0.75, 0.0, 0.75, 0.4687, 0.75, 1.0, 0.0, 0.5903, 0.4768, 0.0, 0.75, 0.0, 0.75, 0.944, 1.819e-07, 1.0, 0.0, 0.05603, 0.0, 0.0, 0.25, 0.0, 0.5, 0.0, 0.75, 0.0, 1.0, 0.0, 1.0, 1.0, 0.0, 1.0, 0.0, 0.0, 1.0, 0.0, 1.0, 1.0, 0.75, 1.0, 0.5, 1.0, 0.25, 1.0, 0.0, 1.0, 0.75, 0.1208, 0.75, 1.0, 0.1948, 0.7146, 0.0, 0.0, 0.0, 0.0, 1.0, 0.0, 1.0, 1.0, 0.0, 1.0, 0.0, 0.0, 1.0, 0.0, 1.0, 1.0, 0.0, 1.0, 0.0, 0.0, 1.0, 0.0, 1.0, 1.0, 0.0, 1.0, 0.75, 1.0, 0.0, 0.9712, 2.661e-07, 0.0, 0.75, 0.02876, 0.0, 0.0, 1.0, 0.0, 1.0, 1.0, 0.0, 1.0, 0.0, 0.0, 1.0, 0.0, 1.0, 1.0, 0.0, 1.0, 0.0, 0.0, 1.0, 0.0, 1.0, 1.0, 0.0, 1.0, 0.0, 0.0, 0.75, 0.05816, 0.75, 1.0, 0.004328, 0.7988, 0.0, 0.0, 0.75, 0.2618, 0.7241, 1.0, 0.1062, 1.0, 0.0, 0.0, 1.0, 0.0, 1.0, 1.0, 0.0, 1.0, 1.222e-07, 1.0, 0.0, 1.192e-07, 0.75, 0.0, 0.75, 1.0, 0.006717, 0.1979, 0.75, 0.0, 0.75, 1.0, 0.0, 0.9482, 0.008695, 1.0, 0.0, 0.0884, 0.75, 0.0, 0.7413, 1.0, 0.01679, 0.07827, 0.75, 0.0, 0.75, 1.0, 0.0, 0.8669, 0.7482, 1.0, 0.001815, 1.0, 0.0, 0.0, 0.75, 0.06237, 0.0, 0.0, 1.0, 0.0, 1.0, 1.0, 0.0, 1.0, 0.0, 0.0, 1.0, 0.0, 1.0, 1.0, 0.0, 1.0, 0.0, 0.0, 1.0, 0.0, 1.0, 1.0, 0.0, 1.0, 0.0, 0.0, 1.0, 0.0, 1.0, 1.0, 0.0, 1.0, 0.0, 0.0, 1.0, 0.0, 1.0, 1.0, 0.0, 1.0, 0.0, 0.0, 1.0, 0.0, 1.0, 1.0, 0.0, 1.0, 0.0, 0.0, 1.0, 0.0, 1.0, 1.0, 0.0, 1.0, 0.0, 0.0, 1.0, 0.0, 1.0, 1.0, 0.0, 1.0, 0.0, 0.0, 1.0, 0.0, 1.0, 1.0, 0.0, 1.0, 0.0, 0.0, 1.0, 0.0, 1.0, 1.0, 0.0, 1.0, 0.0, 0.0, 1.0, 0.0, 1.0, 1.0, 0.0, 1.0, 0.0, 1.0, 0.0, 1.37e-07, 0.75, 0.0, 0.75, 1.0, 0.0, 0.0, 1.0, 0.0, 1.0, 1.0, 0.0, 1.0, 0.0, 0.0, 1.0, 0.0, 1.0, 1.0, 0.0, 1.0, 0.0, 0.0, 1.0, 0.0, 1.0, 1.0, 0.0, 1.0, 0.0, 0.0, 1.0, 0.0, 1.0, 1.0, 0.0, 1.0, 0.0, 0.0, 1.0, 0.0, 1.0, 0.25, 1.0, 0.5, 1.0, 0.75, 1.0, 1.0, 0.0, 1.0, 0.75, 0.75, 1.0, 0.75, 1.0, 1.0, 0.75, 1.0, 0.75, 0.0, 0.7313, 1.0, 0.01873, 1.0, 0.0, 0.2128, 0.75, 0.779, 1.741e-07, 1.0, 0.0, 0.221, 0.75, 0.0, 0.0, 0.2622, 0.2325, 0.02426, 0.75, 0.0, 0.75, 1.0, 0.13, 0.1926, 0.75, 0.0, 0.75, 0.9669, 0.0, 1.0, 0.75, 1.0, 0.0, 1.0, 0.0, 2.384e-07, 0.75, 0.0, 0.1686, 0.591, 0.75, 0.0, 0.75, 1.0, 0.0, 0.7881, 0.75, 1.0, 4.536e-08, 0.8929, 0.0, 0.0, 0.75, 0.1071, 0.0, 1.0, 0.0, 2.384e-07, 0.75, 0.0, 0.75, 1.0, 0.0, 0.5171, 0.75, 0.0, 0.75, 1.0, 0.01326, 0.84, 8.941e-08, 1.0, 0.0, 0.0, 0.75, 0.0, 0.75, 1.0, 0.75, 1.0, 0.0, 0.8934, 0.0, 0.0, 0.75, 0.1066, 0.75, 0.0, 0.75, 0.9293, 0.1663, 1.0, 0.0, 0.6417, 0.0, 0.0, 1.0, 0.0, 1.0, 1.0, 0.0, 1.0, 0.0, 0.0, 1.0, 0.0, 1.0, 1.0, 0.0, 1.0, 0.0, 0.75, 0.0, 0.5, 0.0, 0.25, 0.75, 0.09633, 0.75, 1.0, 0.0, 0.9037, 2.263e-07, 0.0, 0.0, 0.0, 1.0, 0.0, 1.0, 1.0, 0.0, 1.0, 0.0, 0.0, 1.0, 0.0, 1.0, 1.0, 0.0, 1.0, 0.0, 0.0, 1.0, 0.0, 1.0, 1.0, 0.0, 1.0, 0.75, 0.03935, 0.7397, 1.0, 0.01026, 1.0, 0.0, 0.0, 0.75, 1.0, 0.00176, 0.9806, 0.0, 0.02469, 0.75, 0.0, 0.7447, 1.0, 0.01836, 1.0, 0.0, 0.1702, 0.75, 0.0, 0.25, 0.75, 0.5, 0.75, 0.5, 1.0, 0.25, 1.0, 0.25, 0.25, 0.5, 0.25, 0.5, 0.5, 0.25, 0.5, 0.75, 0.25, 1.0, 0.25, 1.0, 0.5, 0.75, 0.5, 0.5, 0.25, 0.75, 0.25, 0.75, 0.5, 0.5, 0.5, 0.5, 0.0, 0.75, 0.0, 0.75, 0.25, 0.5, 0.25, 0.75, 0.0, 1.0, 0.0, 1.0, 0.25, 0.75, 0.25, 0.0, 0.25, 0.25, 0.25, 0.25, 0.5, 0.0, 0.5, 0.0, 0.0, 0.25, 0.0, 0.25, 0.25, 0.0, 0.25, 0.25, 0.0, 0.5, 0.0, 0.5, 0.25, 0.25, 0.25, 0.0, 0.75, 0.25, 0.75, 0.25, 1.0, 0.0, 1.0, 0.0, 0.5, 0.25, 0.5, 0.25, 0.75, 0.0, 0.75, 0.25, 0.5, 0.5, 0.5, 0.5, 0.75, 0.25, 0.75, 0.5, 0.75, 0.75, 0.75, 0.75, 1.0, 0.5, 1.0, 0.5, 0.5, 0.75, 0.5, 0.75, 0.75, 0.5, 0.75, 0.75, 0.5, 1.0, 0.5, 1.0, 0.75, 0.75, 0.75])
me_plane_001.materials.append(mat_material)
me_plane_001.use_remesh_preserve_volume = False
me_plane_001.use_remesh_preserve_attributes = False
me_plane_001.use_mirror_vertex_groups = False
me_plane_001.update()

# ---- objects
ob_wiese2 = bpy.data.objects.new('Wiese2', me_plane_000)
ob_wasser = bpy.data.objects.new('Wasser', me_plane_003)
ob_wiese1 = bpy.data.objects.new('Wiese1', me_plane_002)
ob_berge = bpy.data.objects.new('Berge', me_plane_001)
ob_kamera = bpy.data.objects.new('Kamera', cam_kamera)

# ---- transforms, parenting, visibility, modifiers, constraints
ob_wiese2.location = (0.0, 0.0, 0.0)
ob_wiese2.scale = (8.0, 8.0, 5.012)
ob_wiese2.lineart.crease_threshold = 0.0
ob_wasser.location = (0.0, 0.0, -0.008848)
ob_wasser.scale = (8.0, 8.0, 6.643)
ob_wasser.lineart.crease_threshold = 0.0
ob_wiese1.location = (0.0, 0.0, 0.0)
ob_wiese1.scale = (8.0, 8.0, 5.012)
ob_wiese1.lineart.crease_threshold = 0.0
ob_berge.location = (0.0, 0.0, 0.0)
ob_berge.scale = (8.0, 8.0, 4.706)
ob_berge.lineart.crease_threshold = 0.0
ob_kamera.location = (-2.651, -0.291, 0.2057)
ob_kamera.rotation_euler = (1.371, -0.0001432, 2.137)
ob_kamera.lineart.crease_threshold = 0.0

# ---- collection membership
col_collection_1.objects.link(ob_wiese2)
col_collection_1.objects.link(ob_wasser)
col_collection_1.objects.link(ob_wiese1)
col_collection_1.objects.link(ob_berge)
col_collection_10.objects.link(ob_kamera)

# ---- scene / render settings (as saved in the file)
scene.camera = ob_kamera
scene.frame_start = 1; scene.frame_end = 600; scene.frame_set(600)
scene.render.engine = 'CYCLES'
scene.render.resolution_x = 1080
scene.render.resolution_y = 720
scene.render.fps = 30
scene.render.dither_intensity = 0.0
scene.cycles.use_denoising = False
scene.cycles.samples = 10
scene.cycles.sampling_pattern = 'TABULATED_SOBOL'
scene.cycles.light_sampling_threshold = 0.0
scene.cycles.use_adaptive_sampling = False
scene.cycles.use_light_tree = False
scene.cycles.blur_glossy = 0.0
scene.cycles.pixel_filter_type = 'GAUSSIAN'
scene.cycles.sample_clamp_indirect = 0.0
scene.view_settings.view_transform = 'Standard'
bpy.context.view_layer.update()
